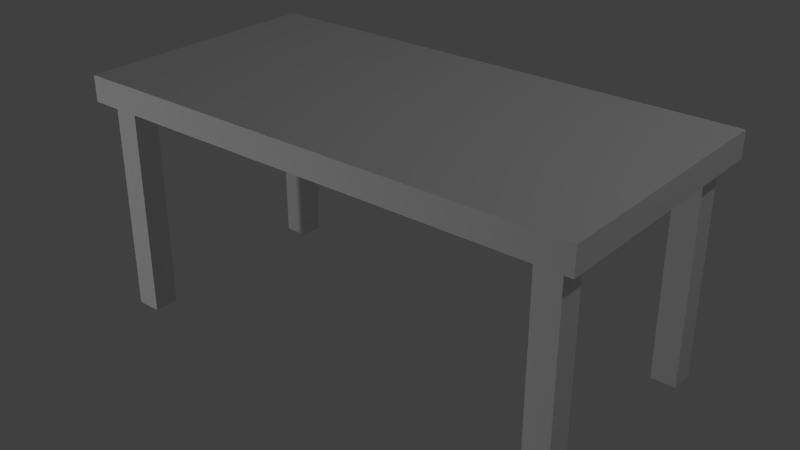 # Source: simple_table.blend  (saved by Blender 2.70.0; exported with 4.5.12 LTS)
import bpy
from mathutils import Matrix  # noqa: F401  (used for matrix-valued properties, if any)

bpy.ops.wm.read_factory_settings(use_empty=True)
scene = bpy.context.scene
scene.name = 'Scene'

# ---- collections
col_collection_1 = bpy.data.collections.new('Collection 1'); scene.collection.children.link(col_collection_1)

# ---- materials (node trees are filled in below, after node groups)
mat_simpletable = bpy.data.materials.new('SimpleTable')
mat_simpletable.alpha_threshold = 0.0
mat_simpletable.use_transparent_shadow = False
mat_simpletable.roughness = 0.5
mat_simpletable.line_color = (0.0, 0.0, 0.0, 1.0)

# ---- material node trees

# ---- world
world_world = bpy.data.worlds.new('World'); scene.world = world_world
world_world.color = (0.05088, 0.05088, 0.05088)
world_world.use_sun_shadow = False
world_world.sun_shadow_jitter_overblur = 0.0
world_world.cycles.sampling_method = 'MANUAL'
world_world.cycles.sample_map_resolution = 256

# ---- lights
light_lamp_002 = bpy.data.lights.new('Lamp.002', 'POINT')
light_lamp_002.transmission_factor = 0.0
light_lamp_002.cutoff_distance = 30.0
light_lamp_002.energy = 100.0
light_lamp_002.shadow_buffer_clip_start = 1.001
light_lamp_002.shadow_soft_size = 0.1
light_lamp_002.shadow_maximum_resolution = 0.006
light_lamp_002.use_absolute_resolution = True
light_lamp_002.cycles.use_multiple_importance_sampling = False
light_lamp_001 = bpy.data.lights.new('Lamp.001', 'POINT')
light_lamp_001.transmission_factor = 0.0
light_lamp_001.cutoff_distance = 30.0
light_lamp_001.energy = 100.0
light_lamp_001.shadow_buffer_clip_start = 1.001
light_lamp_001.shadow_soft_size = 0.1
light_lamp_001.shadow_maximum_resolution = 0.006
light_lamp_001.use_absolute_resolution = True
light_lamp_001.cycles.use_multiple_importance_sampling = False
light_lamp = bpy.data.lights.new('Lamp', 'POINT')
light_lamp.transmission_factor = 0.0
light_lamp.cutoff_distance = 30.0
light_lamp.energy = 100.0
light_lamp.shadow_buffer_clip_start = 1.001
light_lamp.shadow_soft_size = 0.1
light_lamp.shadow_maximum_resolution = 0.006
light_lamp.use_absolute_resolution = True
light_lamp.cycles.use_multiple_importance_sampling = False

# ---- meshes
me_simple_table = bpy.data.meshes.new('simple_table')
me_simple_table.from_pydata([(1.321, -0.7152, 0.0), (1.321, -0.564, 0.0), (1.473, -0.564, 0.0), (1.321, -0.7152, 1.304), (1.321, -0.564, 1.304), (1.473, -0.564, 1.304), (1.473, -0.7152, 0.0), (1.473, -0.7152, 1.304), (-1.321, -0.7152, 0.0), (-1.321, -0.564, 0.0), (-1.473, -0.564, 0.0), (-1.321, -0.7152, 1.304), (-1.321, -0.564, 1.304), (-1.473, -0.564, 1.304), (-1.473, -0.7152, 0.0), (-1.473, -0.7152, 1.304), (1.321, 0.7152, 0.0), (1.321, 0.564, 0.0), (1.473, 0.564, 0.0), (1.321, 0.7152, 1.304), (1.321, 0.564, 1.304), (1.473, 0.564, 1.304), (1.473, 0.7152, 0.0), (1.473, 0.7152, 1.304), (-1.321, 0.7152, 0.0), (-1.321, 0.564, 0.0), (-1.473, 0.564, 0.0), (-1.321, 0.7152, 1.304), (-1.321, 0.564, 1.304), (-1.473, 0.564, 1.304), (-1.473, 0.7152, 0.0), (-1.473, 0.7152, 1.304), (1.56, 0.78, 1.304), (1.56, -0.78, 1.304), (-1.56, -0.78, 1.304), (-1.56, 0.78, 1.304), (1.56, 0.78, 1.462), (1.56, -0.78, 1.462), (-1.56, -0.78, 1.462), (-1.56, 0.78, 1.462)], [], [(3, 4, 1, 0), (4, 5, 2, 1), (5, 7, 6, 2), (7, 3, 0, 6), (0, 1, 2, 6), (7, 5, 4, 3), (11, 8, 9, 12), (12, 9, 10, 13), (13, 10, 14, 15), (15, 14, 8, 11), (8, 14, 10, 9), (15, 11, 12, 13), (19, 16, 17, 20), (20, 17, 18, 21), (21, 18, 22, 23), (23, 22, 16, 19), (16, 22, 18, 17), (23, 19, 20, 21), (27, 28, 25, 24), (28, 29, 26, 25), (29, 31, 30, 26), (31, 27, 24, 30), (24, 25, 26, 30), (31, 29, 28, 27), (32, 33, 34, 35), (36, 39, 38, 37), (32, 36, 37, 33), (33, 37, 38, 34), (34, 38, 39, 35), (36, 32, 35, 39)])
_uv = me_simple_table.uv_layers.new(name='UVMap')
_uv.uv.foreach_set('vector', [0.8757, 0.7108, 0.8757, 0.7878, 0.126, 0.7878, 0.126, 0.7108, 0.8757, 0.7878, 0.8757, 0.8647, 0.126, 0.8647, 0.126, 0.7878, 0.8757, 0.8647, 0.8757, 0.9416, 0.126, 0.9416, 0.126, 0.8647, 0.8757, 0.6339, 0.8757, 0.7108, 0.126, 0.7108, 0.126, 0.6339, 0.126, 0.7108, 0.03908, 0.7108, 0.03908, 0.6339, 0.126, 0.6339, 0.8757, 0.6339, 0.9626, 0.6339, 0.9626, 0.7108, 0.8757, 0.7108, 0.8757, 0.4311, 0.126, 0.4311, 0.126, 0.508, 0.8757, 0.508, 0.8757, 0.508, 0.126, 0.508, 0.126, 0.585, 0.8757, 0.585, 0.8757, 0.585, 0.126, 0.585, 0.126, 0.6619, 0.8757, 0.6619, 0.8757, 0.3542, 0.126, 0.3542, 0.126, 0.4311, 0.8757, 0.4311, 0.126, 0.4311, 0.126, 0.3542, 0.03908, 0.3542, 0.03908, 0.4311, 0.8757, 0.3542, 0.8757, 0.4311, 0.9626, 0.4311, 0.9626, 0.3542, 0.8757, 0.2095, 0.126, 0.2095, 0.126, 0.2864, 0.8757, 0.2864, 0.8757, 0.2864, 0.126, 0.2864, 0.126, 0.3633, 0.8757, 0.3633, 0.8757, 0.3633, 0.126, 0.3633, 0.126, 0.4403, 0.8757, 0.4403, 0.8757, 0.1325, 0.126, 0.1325, 0.126, 0.2095, 0.8757, 0.2095, 0.126, 0.2095, 0.126, 0.1325, 0.03908, 0.1325, 0.03908, 0.2095, 0.8757, 0.1325, 0.8757, 0.2095, 0.9626, 0.2095, 0.9626, 0.1325, 0.8757, 0.2095, 0.8757, 0.2864, 0.126, 0.2864, 0.126, 0.2095, 0.8757, 0.2864, 0.8757, 0.3633, 0.126, 0.3633, 0.126, 0.2864, 0.8757, 0.3633, 0.8757, 0.4403, 0.126, 0.4403, 0.126, 0.3633, 0.8757, 0.1325, 0.8757, 0.2095, 0.126, 0.2095, 0.126, 0.1325, 0.126, 0.2095, 0.03908, 0.2095, 0.03908, 0.1325, 0.126, 0.1325, 0.8757, 0.1325, 0.9626, 0.1325, 0.9626, 0.2095, 0.8757, 0.2095, 0.654, 0.6156, 0.654, 0.9787, 0.0288, 0.9787, 0.0288, 0.6156, 0.9101, 0.5386, 0.08164, 0.5386, 0.08164, 0.07044, 0.9101, 0.07044, 0.9521, 0.5386, 0.9101, 0.5386, 0.9101, 0.07044, 0.9521, 0.07044, 0.9101, 0.0229, 0.9101, 0.07044, 0.08164, 0.07044, 0.08164, 0.0229, 0.03958, 0.07044, 0.08164, 0.07044, 0.08164, 0.5386, 0.03958, 0.5386, 0.9101, 0.5386, 0.9101, 0.5862, 0.08164, 0.5862, 0.08164, 0.5386])
me_simple_table.materials.append(mat_simpletable)
me_simple_table.use_remesh_preserve_volume = False
me_simple_table.use_remesh_preserve_attributes = False
me_simple_table.use_mirror_vertex_groups = False
me_simple_table.update()

# ---- objects
ob_lamp_002 = bpy.data.objects.new('Lamp.002', light_lamp_002)
ob_lamp_001 = bpy.data.objects.new('Lamp.001', light_lamp_001)
ob_simpletable = bpy.data.objects.new('SimpleTable', me_simple_table)
ob_lamp = bpy.data.objects.new('Lamp', light_lamp)

# ---- transforms, parenting, visibility, modifiers, constraints
ob_lamp_002.location = (-1.91, -5.006, 0.9936)
ob_lamp_002.rotation_euler = (0.6503, 0.05522, 1.866)
ob_lamp_002.lock_rotations_4d = False
ob_lamp_002.empty_display_type = 'ARROWS'
ob_lamp_002.color = (0.0, 0.0, 0.0, 0.0)
ob_lamp_002.lineart.crease_threshold = 0.0
ob_lamp_001.location = (-5.615, 2.769, 0.3708)
ob_lamp_001.rotation_euler = (0.6503, 0.05522, 1.866)
ob_lamp_001.lock_rotations_4d = False
ob_lamp_001.empty_display_type = 'ARROWS'
ob_lamp_001.color = (0.0, 0.0, 0.0, 0.0)
ob_lamp_001.lineart.crease_threshold = 0.0
ob_simpletable.location = (0.0, 0.0, 0.0)
ob_simpletable.lock_rotations_4d = False
ob_simpletable.empty_display_type = 'ARROWS'
ob_simpletable.lineart.crease_threshold = 0.0
ob_lamp.location = (4.076, 1.005, 5.904)
ob_lamp.rotation_euler = (0.6503, 0.05522, 1.866)
ob_lamp.lock_rotations_4d = False
ob_lamp.empty_display_type = 'ARROWS'
ob_lamp.color = (0.0, 0.0, 0.0, 0.0)
ob_lamp.lineart.crease_threshold = 0.0

# ---- collection membership
col_collection_1.objects.link(ob_lamp_002)
col_collection_1.objects.link(ob_lamp_001)
col_collection_1.objects.link(ob_simpletable)
col_collection_1.objects.link(ob_lamp)

# ---- scene / render settings (as saved in the file)
scene.frame_start = 1; scene.frame_end = 250; scene.frame_set(1)
scene.render.engine = 'BLENDER_EEVEE_NEXT'
scene.render.resolution_percentage = 50
scene.render.dither_intensity = 0.0
scene.cycles.use_denoising = False
scene.cycles.samples = 10
scene.cycles.sampling_pattern = 'TABULATED_SOBOL'
scene.cycles.light_sampling_threshold = 0.0
scene.cycles.use_adaptive_sampling = False
scene.cycles.use_light_tree = False
scene.cycles.blur_glossy = 0.0
scene.cycles.volume_bounces = 1
scene.cycles.pixel_filter_type = 'GAUSSIAN'
scene.cycles.sample_clamp_indirect = 0.0
scene.view_settings.view_transform = 'Standard'
bpy.context.view_layer.update()

# ---- added for rendering (the .blend has no active camera): camera
cam_auto = bpy.data.cameras.new('AutoCamera')
cam_auto.lens = 50.0
cam_auto.sensor_width = 36.0
cam_auto.clip_end = 1000.0
ob_auto_camera = bpy.data.objects.new('AutoCamera', cam_auto)
scene.collection.objects.link(ob_auto_camera)
ob_auto_camera.location = (3.49961, -4.19954, 3.53094)
ob_auto_camera.rotation_euler = (1.09748, -7.21219e-08, 0.694738)
scene.camera = ob_auto_camera
bpy.context.view_layer.update()
